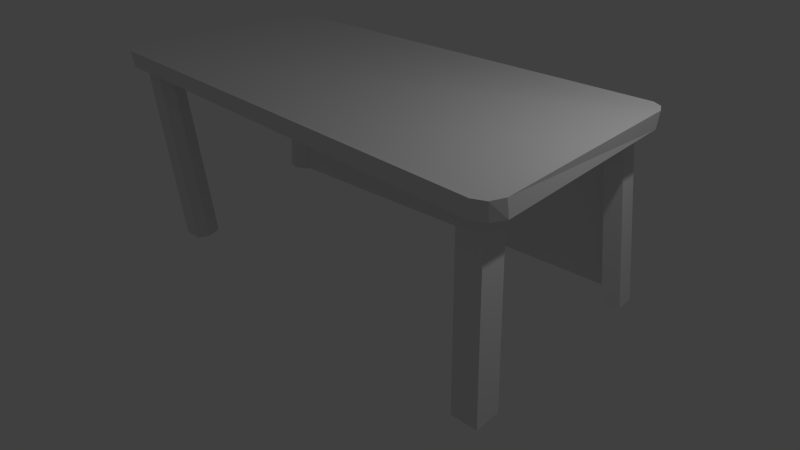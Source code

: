 # Source: JankyTable.blend  (saved by Blender 2.74.0; exported with 4.5.12 LTS)
import bpy
from mathutils import Matrix  # noqa: F401  (used for matrix-valued properties, if any)

bpy.ops.wm.read_factory_settings(use_empty=True)
scene = bpy.context.scene
scene.name = 'Scene'

# ---- collections
col_collection_1 = bpy.data.collections.new('Collection 1'); scene.collection.children.link(col_collection_1)

# ---- materials (node trees are filled in below, after node groups)
mat_material = bpy.data.materials.new('Material')
mat_material.alpha_threshold = 0.0
mat_material.roughness = 0.5
mat_material.line_color = (0.0, 0.0, 0.0, 1.0)

# ---- material node trees

# ---- world
world_world = bpy.data.worlds.new('World'); scene.world = world_world
world_world.color = (0.05088, 0.05088, 0.05088)
world_world.use_sun_shadow = False
world_world.sun_shadow_jitter_overblur = 0.0
world_world.cycles.sampling_method = 'MANUAL'
world_world.cycles.sample_map_resolution = 256

# ---- cameras
cam_camera = bpy.data.cameras.new('Camera')
cam_camera.clip_end = 100.0
cam_camera.lens = 35.0
cam_camera.sensor_width = 32.0
cam_camera.sensor_height = 18.0
cam_camera.ortho_scale = 7.314
cam_camera.dof.focus_distance = 0.0

# ---- lights
light_lamp = bpy.data.lights.new('Lamp', 'POINT')
light_lamp.transmission_factor = 0.0
light_lamp.cutoff_distance = 30.0
light_lamp.energy = 100.0
light_lamp.shadow_buffer_clip_start = 1.001
light_lamp.shadow_soft_size = 0.1
light_lamp.shadow_maximum_resolution = 0.006
light_lamp.use_absolute_resolution = True
light_lamp.cycles.use_multiple_importance_sampling = False

# ---- meshes
me_cube = bpy.data.meshes.new('Cube')
me_cube.from_pydata([(0.9772, 0.9933, -0.9638), (1.051, -0.9585, -1.825), (-0.9712, -0.9695, -0.2258), (-1.057, 0.938, -1.014), (0.9834, 0.9848, 1.046), (1.047, -0.9592, 0.2026), (-0.98, -0.9779, 1.784), (-1.051, 0.9295, 0.9958), (0.9081, 0.9195, -0.9655), (0.9979, -0.8818, -1.027), (-0.9942, 0.889, -1.015), (-0.9075, -0.9116, -1.007), (-0.9861, 0.7216, -1.014), (-0.8757, 0.8909, -1.012), (-0.9861, 0.7216, -1.014), (-0.9075, -0.9116, -1.007), (-0.9942, 0.889, -1.015), (-0.8757, 0.8909, -1.012), (0.9979, -0.8818, -1.027), (0.9081, 0.9195, -0.9655), (-1.068, 0.8887, -22.24), (-1.06, 0.7213, -22.23), (-0.8781, 0.727, -1.011), (-0.929, 0.6852, -1.013), (-0.95, 0.8906, -22.23), (-0.9524, 0.7266, -22.23), (-1.003, 0.6849, -22.23), (0.9159, 0.7621, -0.9708), (0.9159, 0.7621, -0.9708), (0.8185, 0.9181, -0.9678), (0.8185, 0.9181, -0.9678), (0.9079, 0.7359, -22.37), (0.878, 0.8276, -22.37), (0.8837, 0.9187, -22.37), (0.9812, 0.7628, -22.37), (0.9733, 0.9202, -22.37), (0.8128, 0.8269, -0.9676), (0.8427, 0.7353, -0.9709), (-0.8764, 0.8474, -1.055), (-0.8775, 0.7704, -1.055), (-0.9383, 0.8471, -22.19), (-0.9345, 0.7701, -22.19), (0.8172, 0.8983, -0.9876), (-0.8259, -0.9103, -1.008), (0.8787, 0.8989, -21.06), (0.8702, 0.8275, -21.05), (-0.9179, -0.6958, -1.008), (0.8828, 0.9187, -21.1), (-0.8259, -0.9103, -1.008), (0.814, 0.8467, -0.9875), (0.814, 0.8473, -21.04), (-0.6441, -0.8156, -22.37), (-0.6735, -0.6851, -22.37), (-0.757, -0.6958, -22.37), (-0.7466, -0.9115, -22.37), (-0.665, -0.9102, -22.37), (-0.8344, -0.6852, -1.006), (-0.8051, -0.8156, -1.005), (0.9866, -0.6547, -1.019), (0.9866, -0.6547, -1.019), (0.8877, -0.8835, -1.026), (0.9959, -0.8216, -22.37), (0.9602, -0.9602, -22.37), (0.9735, -1.077, -22.37), (1.084, -1.075, -22.37), (1.072, -0.8478, -22.37), (0.8745, -0.7671, -1.025), (0.9102, -0.6285, -1.02), (0.94, 1.031, 1.045), (0.9418, 1.04, -0.9647), (1.006, 0.9103, 0.9813), (1.002, 0.8863, -1.043), (-1.073, 0.83, -0.9614), (-1.069, 0.8389, 1.042), (-1.01, 0.9881, 0.9975), (-1.01, 0.9969, -1.013), (-0.9386, -1.012, 1.747), (-0.9265, -1.003, -0.2652), (-0.9908, -0.8825, -0.2663), (-0.9984, -0.9002, 1.747), (1.069, -0.8478, 0.2423), (1.078, -0.8496, -1.772), (0.9965, -1.016, -1.773), (0.997, -1.011, 0.2536)], [], [(11, 12, 14, 46, 15), (4, 68, 74, 7, 73, 79, 6, 76, 83, 5, 80, 70), (81, 80, 5, 1), (77, 76, 6, 2), (72, 73, 7, 3), (4, 0, 69, 68), (9, 59, 28, 8, 0, 71, 81, 1), (8, 30, 13, 10, 3, 75, 69, 0), (11, 48, 9, 1, 82, 77, 2), (10, 12, 11, 2, 78, 72, 3), (27, 37, 31, 34), (30, 8, 19, 29), (23, 14, 21, 26), (12, 10, 16, 14), (9, 48, 43, 60, 18), (10, 13, 17, 16), (8, 28, 27, 19), (24, 25, 26, 21, 20), (22, 23, 26, 25), (40, 38, 42, 44), (16, 17, 24, 20), (14, 16, 20, 21), (59, 9, 18, 58), (13, 30, 29, 17), (27, 58, 67, 66, 60, 43, 57, 56, 46, 14, 23, 22, 17, 29, 36, 37), (35, 34, 31, 32, 33), (56, 57, 51, 52), (53, 52, 51, 55, 54), (29, 19, 35, 33, 47), (19, 27, 34, 35), (39, 38, 17, 22), (40, 41, 25, 24), (41, 39, 22, 25), (38, 40, 24, 17), (44, 42, 29, 47), (41, 40, 44, 45), (42, 49, 36, 29), (57, 43, 55, 51), (38, 39, 36, 42), (45, 47, 33, 32), (37, 36, 45, 32, 31), (48, 11, 15, 43), (39, 41, 45, 36), (49, 50, 45, 36), (50, 44, 47, 45), (46, 56, 52, 53), (15, 46, 53, 54), (43, 15, 54, 55), (28, 59, 58, 27), (65, 64, 63, 62, 61), (67, 58, 65, 61), (66, 67, 61, 62), (60, 66, 62, 63), (18, 60, 63, 64), (58, 18, 64, 65), (68, 69, 75, 74), (0, 4, 70, 71), (78, 79, 73, 72), (74, 75, 3, 7), (82, 83, 76, 77), (2, 6, 79, 78), (71, 70, 80, 81), (1, 5, 83, 82)])
me_cube.materials.append(mat_material)
me_cube.use_remesh_preserve_volume = False
me_cube.use_remesh_preserve_attributes = False
me_cube.use_mirror_vertex_groups = False
me_cube.update()

# ---- objects
ob_table = bpy.data.objects.new('Table', me_cube)
ob_lamp = bpy.data.objects.new('Lamp', light_lamp)
ob_camera = bpy.data.objects.new('Camera', cam_camera)

# ---- transforms, parenting, visibility, modifiers, constraints
ob_table.location = (0.0, 0.0, 2.237)
ob_table.scale = (3.0, 1.508, 0.1)
ob_table.lock_rotations_4d = False
ob_table.empty_display_type = 'ARROWS'
ob_table.lineart.crease_threshold = 0.0
ob_lamp.location = (4.253, 0.6744, 5.258)
ob_lamp.rotation_euler = (0.6503, 0.05522, 1.866)
ob_lamp.lock_rotations_4d = False
ob_lamp.empty_display_type = 'ARROWS'
ob_lamp.color = (0.0, 0.0, 0.0, 0.0)
ob_lamp.lineart.crease_threshold = 0.0
ob_camera.location = (7.481, -6.508, 5.344)
ob_camera.rotation_euler = (1.109, 0.01082, 0.8149)
ob_camera.lock_rotations_4d = False
ob_camera.empty_display_type = 'ARROWS'
ob_camera.color = (0.0, 0.0, 0.0, 0.0)
ob_camera.display_type = 'WIRE'
ob_camera.lineart.crease_threshold = 0.0

# ---- collection membership
col_collection_1.objects.link(ob_table)
col_collection_1.objects.link(ob_lamp)
col_collection_1.objects.link(ob_camera)

# ---- scene / render settings (as saved in the file)
scene.camera = ob_camera
scene.frame_start = 1; scene.frame_end = 250; scene.frame_set(1)
scene.render.engine = 'CYCLES'
scene.render.resolution_percentage = 50
scene.render.dither_intensity = 0.0
scene.cycles.use_denoising = False
scene.cycles.samples = 10
scene.cycles.sampling_pattern = 'TABULATED_SOBOL'
scene.cycles.light_sampling_threshold = 0.0
scene.cycles.use_adaptive_sampling = False
scene.cycles.use_light_tree = False
scene.cycles.blur_glossy = 0.0
scene.cycles.pixel_filter_type = 'GAUSSIAN'
scene.cycles.sample_clamp_indirect = 0.0
scene.view_settings.view_transform = 'Standard'
bpy.context.view_layer.update()
